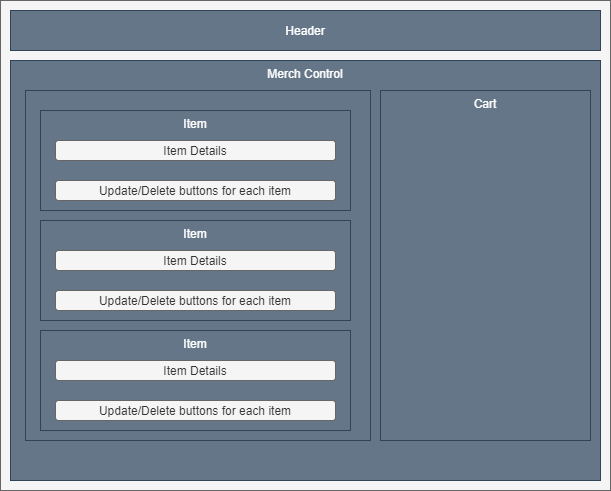

The diagram above was exported from draw.io. Its source (the exported page's mxGraphModel, read from the mxfile embedded in the PNG):
<mxGraphModel dx="2646" dy="958" grid="1" gridSize="10" guides="1" tooltips="1" connect="1" arrows="1" fold="1" page="1" pageScale="1" pageWidth="850" pageHeight="1100" math="0" shadow="0">
  <root>
    <mxCell id="0" />
    <mxCell id="1" parent="0" />
    <mxCell id="2" value="" style="rounded=0;whiteSpace=wrap;html=1;fillColor=#f5f5f5;strokeColor=#666666;fontColor=#333333;" parent="1" vertex="1">
      <mxGeometry x="90" y="50" width="610" height="490" as="geometry" />
    </mxCell>
    <mxCell id="4" value="Merch Control" style="rounded=0;whiteSpace=wrap;html=1;fillColor=#647687;strokeColor=#314354;fontColor=#ffffff;horizontal=1;verticalAlign=top;" vertex="1" parent="1">
      <mxGeometry x="100" y="110" width="590" height="420" as="geometry" />
    </mxCell>
    <mxCell id="3" value="Header" style="rounded=0;whiteSpace=wrap;html=1;fillColor=#647687;strokeColor=#314354;fontColor=#ffffff;" vertex="1" parent="1">
      <mxGeometry x="100" y="60" width="590" height="40" as="geometry" />
    </mxCell>
    <mxCell id="Gqr7CwR1k1SWUV-VYypd-4" value="" style="whiteSpace=wrap;html=1;rounded=0;fontColor=#ffffff;strokeColor=#314354;fillColor=#647687;verticalAlign=top;" vertex="1" parent="1">
      <mxGeometry x="115" y="140" width="345" height="350" as="geometry" />
    </mxCell>
    <mxCell id="Tao-QJFWcb7m0B3lwmEy-11" value="" style="group" connectable="0" vertex="1" parent="1">
      <mxGeometry x="130" y="160" width="310" height="100" as="geometry" />
    </mxCell>
    <mxCell id="Tao-QJFWcb7m0B3lwmEy-7" value="Item" style="rounded=0;whiteSpace=wrap;html=1;fillColor=#647687;strokeColor=#314354;verticalAlign=top;fontColor=#ffffff;" vertex="1" parent="Tao-QJFWcb7m0B3lwmEy-11">
      <mxGeometry width="310" height="100" as="geometry" />
    </mxCell>
    <mxCell id="Tao-QJFWcb7m0B3lwmEy-4" value="Update/Delete buttons for each item" style="rounded=1;whiteSpace=wrap;html=1;fillColor=#f5f5f5;strokeColor=#666666;fontColor=#333333;" vertex="1" parent="Tao-QJFWcb7m0B3lwmEy-11">
      <mxGeometry x="15" y="70" width="280" height="20" as="geometry" />
    </mxCell>
    <mxCell id="Tao-QJFWcb7m0B3lwmEy-5" value="Item Details" style="rounded=1;whiteSpace=wrap;html=1;fillColor=#f5f5f5;strokeColor=#666666;fontColor=#333333;" vertex="1" parent="Tao-QJFWcb7m0B3lwmEy-11">
      <mxGeometry x="15" y="30" width="280" height="20" as="geometry" />
    </mxCell>
    <mxCell id="Tao-QJFWcb7m0B3lwmEy-12" value="" style="group" connectable="0" vertex="1" parent="1">
      <mxGeometry x="130" y="270" width="310" height="100" as="geometry" />
    </mxCell>
    <mxCell id="Tao-QJFWcb7m0B3lwmEy-13" value="Item" style="rounded=0;whiteSpace=wrap;html=1;fillColor=#647687;strokeColor=#314354;verticalAlign=top;fontColor=#ffffff;" vertex="1" parent="Tao-QJFWcb7m0B3lwmEy-12">
      <mxGeometry width="310" height="100" as="geometry" />
    </mxCell>
    <mxCell id="Tao-QJFWcb7m0B3lwmEy-14" value="Update/Delete buttons for each item" style="rounded=1;whiteSpace=wrap;html=1;fillColor=#f5f5f5;strokeColor=#666666;fontColor=#333333;" vertex="1" parent="Tao-QJFWcb7m0B3lwmEy-12">
      <mxGeometry x="15" y="70" width="280" height="20" as="geometry" />
    </mxCell>
    <mxCell id="Tao-QJFWcb7m0B3lwmEy-15" value="Item Details" style="rounded=1;whiteSpace=wrap;html=1;fillColor=#f5f5f5;strokeColor=#666666;fontColor=#333333;" vertex="1" parent="Tao-QJFWcb7m0B3lwmEy-12">
      <mxGeometry x="15" y="30" width="280" height="20" as="geometry" />
    </mxCell>
    <mxCell id="Tao-QJFWcb7m0B3lwmEy-16" value="" style="group" connectable="0" vertex="1" parent="1">
      <mxGeometry x="130" y="380" width="310" height="100" as="geometry" />
    </mxCell>
    <mxCell id="Tao-QJFWcb7m0B3lwmEy-17" value="Item" style="rounded=0;whiteSpace=wrap;html=1;fillColor=#647687;strokeColor=#314354;verticalAlign=top;fontColor=#ffffff;" vertex="1" parent="Tao-QJFWcb7m0B3lwmEy-16">
      <mxGeometry width="310" height="100" as="geometry" />
    </mxCell>
    <mxCell id="Tao-QJFWcb7m0B3lwmEy-18" value="Update/Delete buttons for each item" style="rounded=1;whiteSpace=wrap;html=1;fillColor=#f5f5f5;strokeColor=#666666;fontColor=#333333;" vertex="1" parent="Tao-QJFWcb7m0B3lwmEy-16">
      <mxGeometry x="15" y="70" width="280" height="20" as="geometry" />
    </mxCell>
    <mxCell id="Tao-QJFWcb7m0B3lwmEy-19" value="Item Details" style="rounded=1;whiteSpace=wrap;html=1;fillColor=#f5f5f5;strokeColor=#666666;fontColor=#333333;" vertex="1" parent="Tao-QJFWcb7m0B3lwmEy-16">
      <mxGeometry x="15" y="30" width="280" height="20" as="geometry" />
    </mxCell>
    <mxCell id="Tao-QJFWcb7m0B3lwmEy-20" value="Cart" style="rounded=0;whiteSpace=wrap;html=1;verticalAlign=top;fillColor=#647687;strokeColor=#314354;fontColor=#ffffff;" vertex="1" parent="1">
      <mxGeometry x="470" y="140" width="210" height="350" as="geometry" />
    </mxCell>
  </root>
</mxGraphModel>